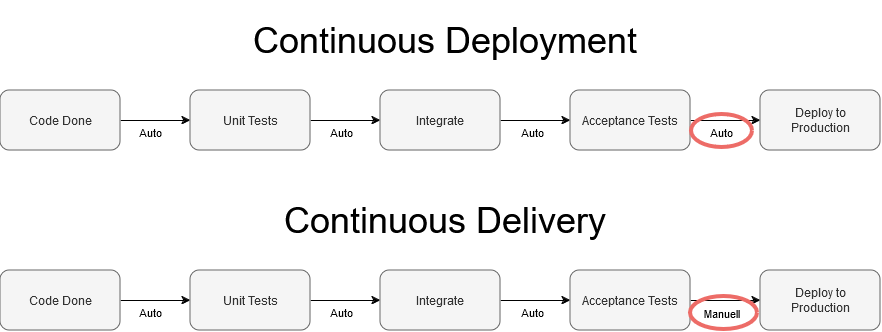

The diagram above was exported from draw.io. Its source (the exported page's mxGraphModel, read from the mxfile embedded in the PNG):
<mxGraphModel dx="1167" dy="598" grid="1" gridSize="10" guides="1" tooltips="1" connect="1" arrows="1" fold="1" page="1" pageScale="1" pageWidth="850" pageHeight="1100" math="0" shadow="0">
  <root>
    <mxCell id="0" />
    <mxCell id="1" parent="0" />
    <mxCell id="7chNdqAJzl_aLXo0Jl8P-23" style="edgeStyle=orthogonalEdgeStyle;rounded=0;orthogonalLoop=1;jettySize=auto;html=1;exitX=1;exitY=0.5;exitDx=0;exitDy=0;" edge="1" parent="1" source="7chNdqAJzl_aLXo0Jl8P-18" target="7chNdqAJzl_aLXo0Jl8P-20">
      <mxGeometry relative="1" as="geometry" />
    </mxCell>
    <mxCell id="7chNdqAJzl_aLXo0Jl8P-28" value="&lt;div&gt;Auto&lt;/div&gt;" style="edgeLabel;html=1;align=center;verticalAlign=middle;resizable=0;points=[];" vertex="1" connectable="0" parent="7chNdqAJzl_aLXo0Jl8P-23">
      <mxGeometry x="-0.1733" y="-2" relative="1" as="geometry">
        <mxPoint x="1" y="9" as="offset" />
      </mxGeometry>
    </mxCell>
    <mxCell id="7chNdqAJzl_aLXo0Jl8P-18" value="Code Done" style="rounded=1;whiteSpace=wrap;html=1;fillColor=#f5f5f5;strokeColor=#666666;fontColor=#333333;fontSize=12;" vertex="1" parent="1">
      <mxGeometry x="10" y="360" width="120" height="60" as="geometry" />
    </mxCell>
    <mxCell id="7chNdqAJzl_aLXo0Jl8P-24" style="edgeStyle=orthogonalEdgeStyle;rounded=0;orthogonalLoop=1;jettySize=auto;html=1;exitX=1;exitY=0.5;exitDx=0;exitDy=0;" edge="1" parent="1" source="7chNdqAJzl_aLXo0Jl8P-20" target="7chNdqAJzl_aLXo0Jl8P-21">
      <mxGeometry relative="1" as="geometry" />
    </mxCell>
    <mxCell id="7chNdqAJzl_aLXo0Jl8P-29" value="&lt;div&gt;Auto&lt;/div&gt;" style="edgeLabel;html=1;align=center;verticalAlign=middle;resizable=0;points=[];" vertex="1" connectable="0" parent="7chNdqAJzl_aLXo0Jl8P-24">
      <mxGeometry x="-0.12" relative="1" as="geometry">
        <mxPoint x="-1" y="11" as="offset" />
      </mxGeometry>
    </mxCell>
    <mxCell id="7chNdqAJzl_aLXo0Jl8P-20" value="&lt;div&gt;Unit Tests&lt;/div&gt;" style="rounded=1;whiteSpace=wrap;html=1;fillColor=#f5f5f5;strokeColor=#666666;fontColor=#333333;fontSize=12;" vertex="1" parent="1">
      <mxGeometry x="200" y="360" width="120" height="60" as="geometry" />
    </mxCell>
    <mxCell id="7chNdqAJzl_aLXo0Jl8P-25" style="edgeStyle=orthogonalEdgeStyle;rounded=0;orthogonalLoop=1;jettySize=auto;html=1;exitX=1;exitY=0.5;exitDx=0;exitDy=0;" edge="1" parent="1" source="7chNdqAJzl_aLXo0Jl8P-21" target="7chNdqAJzl_aLXo0Jl8P-22">
      <mxGeometry relative="1" as="geometry" />
    </mxCell>
    <mxCell id="7chNdqAJzl_aLXo0Jl8P-31" value="Auto" style="edgeLabel;html=1;align=center;verticalAlign=middle;resizable=0;points=[];" vertex="1" connectable="0" parent="7chNdqAJzl_aLXo0Jl8P-25">
      <mxGeometry x="-0.1467" relative="1" as="geometry">
        <mxPoint x="1" y="11" as="offset" />
      </mxGeometry>
    </mxCell>
    <mxCell id="7chNdqAJzl_aLXo0Jl8P-21" value="&lt;div&gt;Integrate&lt;/div&gt;" style="rounded=1;whiteSpace=wrap;html=1;fillColor=#f5f5f5;strokeColor=#666666;fontColor=#333333;fontSize=12;" vertex="1" parent="1">
      <mxGeometry x="390" y="360" width="120" height="60" as="geometry" />
    </mxCell>
    <mxCell id="7chNdqAJzl_aLXo0Jl8P-27" style="edgeStyle=orthogonalEdgeStyle;rounded=0;orthogonalLoop=1;jettySize=auto;html=1;exitX=1;exitY=0.5;exitDx=0;exitDy=0;" edge="1" parent="1" source="7chNdqAJzl_aLXo0Jl8P-22" target="7chNdqAJzl_aLXo0Jl8P-26">
      <mxGeometry relative="1" as="geometry" />
    </mxCell>
    <mxCell id="7chNdqAJzl_aLXo0Jl8P-32" value="Auto" style="edgeLabel;html=1;align=center;verticalAlign=middle;resizable=0;points=[];" vertex="1" connectable="0" parent="7chNdqAJzl_aLXo0Jl8P-27">
      <mxGeometry x="-0.2" y="2" relative="1" as="geometry">
        <mxPoint x="3" y="13" as="offset" />
      </mxGeometry>
    </mxCell>
    <mxCell id="7chNdqAJzl_aLXo0Jl8P-22" value="Acceptance Tests" style="rounded=1;whiteSpace=wrap;html=1;fillColor=#f5f5f5;strokeColor=#666666;fontColor=#333333;fontSize=12;" vertex="1" parent="1">
      <mxGeometry x="580" y="360" width="120" height="60" as="geometry" />
    </mxCell>
    <mxCell id="7chNdqAJzl_aLXo0Jl8P-26" value="&lt;div&gt;Deploy to&lt;/div&gt;&lt;div&gt;Production&lt;/div&gt;" style="rounded=1;whiteSpace=wrap;html=1;fillColor=#f5f5f5;strokeColor=#666666;fontColor=#333333;fontSize=12;" vertex="1" parent="1">
      <mxGeometry x="770" y="360" width="120" height="60" as="geometry" />
    </mxCell>
    <mxCell id="7chNdqAJzl_aLXo0Jl8P-33" value="Continuous Deployment" style="text;html=1;align=center;verticalAlign=middle;whiteSpace=wrap;rounded=0;fontSize=36;" vertex="1" parent="1">
      <mxGeometry x="70" y="270" width="770" height="80" as="geometry" />
    </mxCell>
    <mxCell id="7chNdqAJzl_aLXo0Jl8P-34" style="edgeStyle=orthogonalEdgeStyle;rounded=0;orthogonalLoop=1;jettySize=auto;html=1;exitX=1;exitY=0.5;exitDx=0;exitDy=0;" edge="1" parent="1" source="7chNdqAJzl_aLXo0Jl8P-36" target="7chNdqAJzl_aLXo0Jl8P-39">
      <mxGeometry relative="1" as="geometry" />
    </mxCell>
    <mxCell id="7chNdqAJzl_aLXo0Jl8P-35" value="&lt;div&gt;Auto&lt;/div&gt;" style="edgeLabel;html=1;align=center;verticalAlign=middle;resizable=0;points=[];" vertex="1" connectable="0" parent="7chNdqAJzl_aLXo0Jl8P-34">
      <mxGeometry x="-0.1733" y="-2" relative="1" as="geometry">
        <mxPoint x="1" y="9" as="offset" />
      </mxGeometry>
    </mxCell>
    <mxCell id="7chNdqAJzl_aLXo0Jl8P-36" value="Code Done" style="rounded=1;whiteSpace=wrap;html=1;fillColor=#f5f5f5;strokeColor=#666666;fontColor=#333333;fontSize=12;" vertex="1" parent="1">
      <mxGeometry x="10" y="540" width="120" height="60" as="geometry" />
    </mxCell>
    <mxCell id="7chNdqAJzl_aLXo0Jl8P-37" style="edgeStyle=orthogonalEdgeStyle;rounded=0;orthogonalLoop=1;jettySize=auto;html=1;exitX=1;exitY=0.5;exitDx=0;exitDy=0;" edge="1" parent="1" source="7chNdqAJzl_aLXo0Jl8P-39" target="7chNdqAJzl_aLXo0Jl8P-42">
      <mxGeometry relative="1" as="geometry" />
    </mxCell>
    <mxCell id="7chNdqAJzl_aLXo0Jl8P-38" value="&lt;div&gt;Auto&lt;/div&gt;" style="edgeLabel;html=1;align=center;verticalAlign=middle;resizable=0;points=[];" vertex="1" connectable="0" parent="7chNdqAJzl_aLXo0Jl8P-37">
      <mxGeometry x="-0.12" relative="1" as="geometry">
        <mxPoint x="-1" y="11" as="offset" />
      </mxGeometry>
    </mxCell>
    <mxCell id="7chNdqAJzl_aLXo0Jl8P-39" value="&lt;div&gt;Unit Tests&lt;/div&gt;" style="rounded=1;whiteSpace=wrap;html=1;fillColor=#f5f5f5;strokeColor=#666666;fontColor=#333333;fontSize=12;" vertex="1" parent="1">
      <mxGeometry x="200" y="540" width="120" height="60" as="geometry" />
    </mxCell>
    <mxCell id="7chNdqAJzl_aLXo0Jl8P-40" style="edgeStyle=orthogonalEdgeStyle;rounded=0;orthogonalLoop=1;jettySize=auto;html=1;exitX=1;exitY=0.5;exitDx=0;exitDy=0;" edge="1" parent="1" source="7chNdqAJzl_aLXo0Jl8P-42" target="7chNdqAJzl_aLXo0Jl8P-45">
      <mxGeometry relative="1" as="geometry" />
    </mxCell>
    <mxCell id="7chNdqAJzl_aLXo0Jl8P-41" value="Auto" style="edgeLabel;html=1;align=center;verticalAlign=middle;resizable=0;points=[];" vertex="1" connectable="0" parent="7chNdqAJzl_aLXo0Jl8P-40">
      <mxGeometry x="-0.1467" relative="1" as="geometry">
        <mxPoint x="1" y="11" as="offset" />
      </mxGeometry>
    </mxCell>
    <mxCell id="7chNdqAJzl_aLXo0Jl8P-42" value="&lt;div&gt;Integrate&lt;/div&gt;" style="rounded=1;whiteSpace=wrap;html=1;fillColor=#f5f5f5;strokeColor=#666666;fontColor=#333333;fontSize=12;" vertex="1" parent="1">
      <mxGeometry x="390" y="540" width="120" height="60" as="geometry" />
    </mxCell>
    <mxCell id="7chNdqAJzl_aLXo0Jl8P-43" style="edgeStyle=orthogonalEdgeStyle;rounded=0;orthogonalLoop=1;jettySize=auto;html=1;exitX=1;exitY=0.5;exitDx=0;exitDy=0;" edge="1" parent="1" source="7chNdqAJzl_aLXo0Jl8P-45" target="7chNdqAJzl_aLXo0Jl8P-46">
      <mxGeometry relative="1" as="geometry" />
    </mxCell>
    <mxCell id="7chNdqAJzl_aLXo0Jl8P-44" value="Manuell" style="edgeLabel;html=1;align=center;verticalAlign=middle;resizable=0;points=[];" vertex="1" connectable="0" parent="7chNdqAJzl_aLXo0Jl8P-43">
      <mxGeometry x="-0.2" y="2" relative="1" as="geometry">
        <mxPoint x="3" y="14" as="offset" />
      </mxGeometry>
    </mxCell>
    <mxCell id="7chNdqAJzl_aLXo0Jl8P-45" value="Acceptance Tests" style="rounded=1;whiteSpace=wrap;html=1;fillColor=#f5f5f5;strokeColor=#666666;fontColor=#333333;fontSize=12;" vertex="1" parent="1">
      <mxGeometry x="580" y="540" width="120" height="60" as="geometry" />
    </mxCell>
    <mxCell id="7chNdqAJzl_aLXo0Jl8P-46" value="&lt;div&gt;Deploy to&lt;/div&gt;&lt;div&gt;Production&lt;/div&gt;" style="rounded=1;whiteSpace=wrap;html=1;fillColor=#f5f5f5;strokeColor=#666666;fontColor=#333333;fontSize=12;" vertex="1" parent="1">
      <mxGeometry x="770" y="540" width="120" height="60" as="geometry" />
    </mxCell>
    <mxCell id="7chNdqAJzl_aLXo0Jl8P-47" value="Continuous Delivery" style="text;html=1;align=center;verticalAlign=middle;whiteSpace=wrap;rounded=0;fontSize=36;" vertex="1" parent="1">
      <mxGeometry x="70" y="450" width="770" height="80" as="geometry" />
    </mxCell>
    <mxCell id="7chNdqAJzl_aLXo0Jl8P-50" value="" style="ellipse;whiteSpace=wrap;html=1;fillColor=none;strokeColor=#ED6C67;strokeWidth=4;" vertex="1" parent="1">
      <mxGeometry x="700" y="566" width="67" height="33" as="geometry" />
    </mxCell>
    <mxCell id="7chNdqAJzl_aLXo0Jl8P-51" value="" style="ellipse;whiteSpace=wrap;html=1;fillColor=none;strokeColor=#ED6C67;strokeWidth=4;" vertex="1" parent="1">
      <mxGeometry x="701" y="384" width="61" height="33" as="geometry" />
    </mxCell>
  </root>
</mxGraphModel>